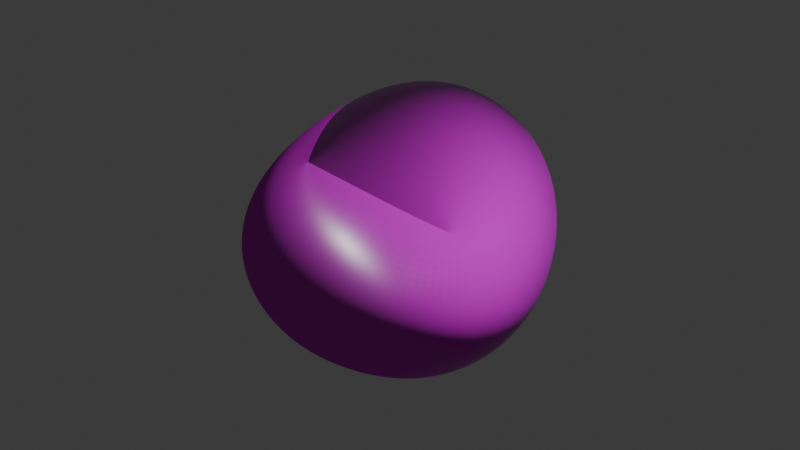 # Source: rock2.blend  (saved by Blender 4.0.36; exported with 4.5.12 LTS)
import bpy
from mathutils import Matrix  # noqa: F401  (used for matrix-valued properties, if any)

bpy.ops.wm.read_factory_settings(use_empty=True)
scene = bpy.context.scene
scene.name = 'Scene'

# ---- collections
col_collection = bpy.data.collections.new('Collection'); scene.collection.children.link(col_collection)

# ---- images (referenced by path relative to the original .blend; pixels are not part of the script)
import os
ASSET_DIR = os.environ.get("B2B_ASSET_DIR", "")  # directory of the original .blend (textures are referenced by path, not embedded)
HERE = os.path.dirname(os.path.abspath(__file__))  # packed textures are extracted next to this script under _unpacked/

def load_image(name, relpath, width, height, colorspace="sRGB"):
    """Load a texture the original file referenced (path relative to the .blend, or extracted next to this script)."""
    p = next((c for c in (os.path.join(HERE, relpath), os.path.join(ASSET_DIR, relpath)) if relpath and os.path.exists(c)), "")
    if p:
        img = bpy.data.images.load(p, check_existing=True)
        img.name = name
    else:  # same state as the original file: an image datablock whose file is absent (Cycles renders it pink)
        img = bpy.data.images.new(name, width, height)
        img.source = "FILE"
        img.filepath = "//" + (relpath or name)
    img.colorspace_settings.name = colorspace
    return img
img_rock020_disp_jpg_001 = load_image('Rock020_disp.jpg.001', 'Rock020_disp.jpg', 1024, 1024, 'Non-Color')
img_rock020_col_jpg_001 = load_image('Rock020_col.jpg.001', 'Rock020_col.jpg', 1024, 1024, 'sRGB')
img_rock020_rgh_jpg_001 = load_image('Rock020_rgh.jpg.001', 'Rock020_rgh.jpg', 1024, 1024, 'Non-Color')
img_rock020_nrm_jpg_001 = load_image('Rock020_nrm.jpg.001', 'Rock020_nrm.jpg', 1024, 1024, 'Non-Color')

# ---- materials (node trees are filled in below, after node groups)
mat_material_001 = bpy.data.materials.new('Material.001')
mat_material_001.alpha_threshold = 0.0
mat_material_001.use_transparent_shadow = False
mat_material_001.roughness = 0.5
mat_material_001.line_color = (0.0, 0.0, 0.0, 1.0)

# ---- material node trees
mat_material_001.use_nodes = True; mat_material_001.node_tree.nodes.clear()
_N = mat_material_001.node_tree.nodes; _L = mat_material_001.node_tree.links
n0 = _N.new('NodeFrame'); n0.name = 'Frame'; n0.location = (-1270, 340)
n0.label = 'Mapping'
n0.width = 400
n1 = _N.new('NodeFrame'); n1.name = 'Frame.001'; n1.location = (-626, 540)
n1.label = 'Textures'
n1.width = 356
n2 = _N.new('ShaderNodeNormalMap'); n2.name = 'Normal Map'; n2.location = (-240, -60)
n3 = _N.new('ShaderNodeMapping'); n3.name = 'Mapping'; n3.location = (230, -40)
n4 = _N.new('ShaderNodeTexCoord'); n4.name = 'Texture Coordinate'; n4.location = (30, -40)
n5 = _N.new('ShaderNodeValToRGB'); n5.name = 'Color Ramp'; n5.location = (72, 749)
while len(n5.color_ramp.elements) > 1: n5.color_ramp.elements.remove(n5.color_ramp.elements[-1])
n5.color_ramp.elements[0].position = 0.5636; n5.color_ramp.elements[0].color = (0.0, 0.0, 0.0, 1.0)
_e = n5.color_ramp.elements.new(0.7491); _e.color = (1.0, 1.0, 1.0, 1.0)
n6 = _N.new('ShaderNodeNewGeometry'); n6.name = 'Geometry'; n6.location = (-160, 764)
n7 = _N.new('ShaderNodeDisplacement'); n7.name = 'Displacement'; n7.location = (562, -387)
n7.inputs[2].default_value = 1.0
n8 = _N.new('ShaderNodeHueSaturation'); n8.name = 'Hue/Saturation/Value'; n8.location = (-249, 384)
n9 = _N.new('ShaderNodeTexImage'); n9.name = 'Image Texture'; n9.location = (86, -880)
n9.label = 'Displacement'
n9.image = img_rock020_disp_jpg_001
n10 = _N.new('ShaderNodeTexImage'); n10.name = 'Image Texture.001'; n10.location = (86, -40)
n10.label = 'Base Color'
n10.image = img_rock020_col_jpg_001
n11 = _N.new('ShaderNodeTexImage'); n11.name = 'Image Texture.002'; n11.location = (86, -320)
n11.label = 'Roughness'
n11.image = img_rock020_rgh_jpg_001
n12 = _N.new('ShaderNodeTexImage'); n12.name = 'Image Texture.003'; n12.location = (86, -600)
n12.label = 'Normal'
n12.image = img_rock020_nrm_jpg_001
n13 = _N.new('NodeReroute'); n13.name = 'Reroute'; n13.location = (36, -596)
n13.width = 16
n13.socket_idname = 'NodeSocketVector'
n14 = _N.new('ShaderNodeBsdfPrincipled'); n14.name = 'Principled BSDF'; n14.location = (1062, 355)
n14.inputs[3].default_value = 1.45
n15 = _N.new('ShaderNodeOutputMaterial'); n15.name = 'Material Output'; n15.location = (1492, 226)
n16 = _N.new('ShaderNodeMath'); n16.name = 'Math'; n16.location = (392, 656)
n16.operation = 'MULTIPLY'
n16.inputs[1].default_value = 8.0
n17 = _N.new('ShaderNodeObjectInfo'); n17.name = 'Object Info'; n17.location = (54, 1070)
n18 = _N.new('ShaderNodeMix'); n18.name = 'Mix'; n18.location = (874, 581)
n18.data_type = 'RGBA'
n19 = _N.new('ShaderNodeMix'); n19.name = 'Mix.001'; n19.location = (687, 851)
n19.data_type = 'RGBA'
n19.blend_type = 'OVERLAY'
n20 = _N.new('ShaderNodeValToRGB'); n20.name = 'Color Ramp.001'; n20.location = (389, 1070)
while len(n20.color_ramp.elements) > 1: n20.color_ramp.elements.remove(n20.color_ramp.elements[-1])
n20.color_ramp.elements[0].position = 0.0; n20.color_ramp.elements[0].color = (1.0, 0.1642, 0.1401, 1.0)
_e = n20.color_ramp.elements.new(0.1025); _e.color = (1.0, 0.2165, 0.1939, 1.0)
_e = n20.color_ramp.elements.new(0.2995); _e.color = (1.0, 0.2687, 0.2476, 1.0)
_e = n20.color_ramp.elements.new(0.5); _e.color = (1.0, 0.5821, 0.5701, 1.0)
_e = n20.color_ramp.elements.new(0.81); _e.color = (1.0, 0.3732, 0.3551, 1.0)
_e = n20.color_ramp.elements.new(1.0); _e.color = (1.0, 1.0, 1.0, 1.0)
n3.parent = n0
n4.parent = n0
n9.parent = n1
n10.parent = n1
n11.parent = n1
n12.parent = n1
n13.parent = n1
_L.new(n14.outputs[0], n15.inputs[0])
_L.new(n9.outputs[0], n7.inputs[0])
_L.new(n7.outputs[0], n15.inputs[2])
_L.new(n11.outputs[0], n14.inputs[2])
_L.new(n12.outputs[0], n2.inputs[1])
_L.new(n2.outputs[0], n14.inputs[5])
_L.new(n13.outputs[0], n10.inputs[0])
_L.new(n13.outputs[0], n11.inputs[0])
_L.new(n13.outputs[0], n12.inputs[0])
_L.new(n13.outputs[0], n9.inputs[0])
_L.new(n3.outputs[0], n13.inputs[0])
_L.new(n4.outputs[2], n3.inputs[0])
_L.new(n6.outputs[7], n5.inputs[0])
_L.new(n18.outputs[2], n14.inputs[0])
_L.new(n10.outputs[0], n8.inputs[4])
_L.new(n16.outputs[0], n18.inputs[0])
_L.new(n8.outputs[0], n18.inputs[7])
_L.new(n19.outputs[2], n18.inputs[6])
_L.new(n5.outputs[0], n16.inputs[0])
_L.new(n17.outputs[5], n20.inputs[0])
_L.new(n10.outputs[0], n19.inputs[6])
_L.new(n20.outputs[0], n19.inputs[7])
n15.is_active_output = True

# ---- world
world_world = bpy.data.worlds.new('World'); scene.world = world_world
world_world.use_nodes = True; world_world.node_tree.nodes.clear()
_N = world_world.node_tree.nodes; _L = world_world.node_tree.links
n0 = _N.new('ShaderNodeOutputWorld'); n0.name = 'World Output'; n0.location = (300, 300)
n1 = _N.new('ShaderNodeBackground'); n1.name = 'Background'; n1.location = (10, 300)
n1.inputs[0].default_value = (0.05088, 0.05088, 0.05088, 1.0)
_L.new(n1.outputs[0], n0.inputs[0])
n0.is_active_output = True
world_world.color = (0.05088, 0.05088, 0.05088)
world_world.use_sun_shadow = False
world_world.sun_shadow_jitter_overblur = 0.0

# ---- cameras
cam_camera = bpy.data.cameras.new('Camera')
cam_camera.clip_end = 100.0
cam_camera.ortho_scale = 7.314

# ---- lights
light_light = bpy.data.lights.new('Light', 'POINT')
light_light.transmission_factor = 0.0
light_light.use_soft_falloff = False
light_light.energy = 1000.0
light_light.shadow_soft_size = 0.1
light_light.shadow_maximum_resolution = 0.006
light_light.use_absolute_resolution = True

# ---- meshes
me_cube_001 = bpy.data.meshes.new('Cube.001')
me_cube_001.from_pydata([(1.0, 1.0, 2.005), (1.8, 1.538, -1.0), (3.261, -1.016, 0.3851), (2.396, -2.019, -1.0), (-1.0, 1.0, 1.0), (-2.066, 1.779, -1.0), (-0.468, -0.8245, 1.018), (-2.022, -1.992, -1.0)], [], [(0, 4, 6, 2), (3, 2, 6, 7), (7, 6, 4, 5), (5, 1, 3, 7), (1, 0, 2, 3), (5, 4, 0, 1)])
me_cube_001.polygons.foreach_set('use_smooth', [True] * 6)
_uv = me_cube_001.uv_layers.new(name='UVMap')
_uv.uv.foreach_set('vector', [0.625, 0.5, 0.875, 0.5, 0.875, 0.75, 0.625, 0.75, 0.375, 0.75, 0.625, 0.75, 0.625, 1.0, 0.375, 1.0, 0.375, 0.0, 0.625, 0.0, 0.625, 0.25, 0.375, 0.25, 0.125, 0.5, 0.375, 0.5, 0.375, 0.75, 0.125, 0.75, 0.375, 0.5, 0.625, 0.5, 0.625, 0.75, 0.375, 0.75, 0.375, 0.25, 0.625, 0.25, 0.625, 0.5, 0.375, 0.5])
me_cube_001.materials.append(mat_material_001)
me_cube_001.use_mirror_vertex_groups = False
me_cube_001.update()

# ---- objects
ob_cube_001 = bpy.data.objects.new('Cube.001', me_cube_001)
ob_light = bpy.data.objects.new('Light', light_light)
ob_camera = bpy.data.objects.new('Camera', cam_camera)

# ---- transforms, parenting, visibility, modifiers, constraints
ob_cube_001.location = (-0.271, 0.01546, 0.0)
ob_cube_001.lock_rotations_4d = False
ob_cube_001.empty_display_type = 'ARROWS'
ob_cube_001.lineart.crease_threshold = 0.0
_m = ob_cube_001.modifiers.new('Subdivision', 'SUBSURF')
_m.quality = 5
_m.render_levels = 5
_m = ob_cube_001.modifiers.new('Displace', 'DISPLACE')
_m.strength = 0.7
ob_light.location = (4.076, 1.005, 5.904)
ob_light.rotation_euler = (0.6503, 0.05522, 1.866)
ob_light.lock_rotations_4d = False
ob_light.empty_display_type = 'ARROWS'
ob_light.color = (0.0, 0.0, 0.0, 0.0)
ob_light.lineart.crease_threshold = 0.0
ob_camera.location = (7.359, -6.926, 4.958)
ob_camera.rotation_euler = (1.109, 0.0, 0.8149)
ob_camera.lock_rotations_4d = False
ob_camera.empty_display_type = 'ARROWS'
ob_camera.color = (0.0, 0.0, 0.0, 0.0)
ob_camera.display_type = 'WIRE'
ob_camera.lineart.crease_threshold = 0.0

# ---- collection membership
scene.collection.objects.link(ob_cube_001)
col_collection.objects.link(ob_light)
col_collection.objects.link(ob_camera)

# ---- scene / render settings (as saved in the file)
scene.camera = ob_camera
scene.frame_start = 1; scene.frame_end = 250; scene.frame_set(1)
scene.render.engine = 'BLENDER_EEVEE_NEXT'
scene.cycles.sampling_pattern = 'TABULATED_SOBOL'
bpy.context.view_layer.update()
